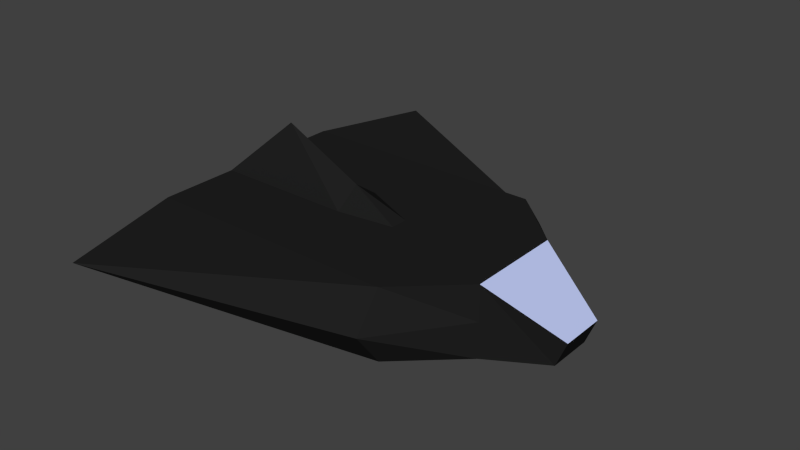 # Source: ship_outside.blend  (saved by Blender 2.71.0; exported with 4.5.12 LTS)
import bpy
from mathutils import Matrix  # noqa: F401  (used for matrix-valued properties, if any)

bpy.ops.wm.read_factory_settings(use_empty=True)
scene = bpy.context.scene
scene.name = 'Scene'

# ---- collections
col_collection_1 = bpy.data.collections.new('Collection 1'); scene.collection.children.link(col_collection_1)

# ---- materials (node trees are filled in below, after node groups)
mat_material_001 = bpy.data.materials.new('Material.001')
mat_material_001.alpha_threshold = 0.0
mat_material_001.use_transparent_shadow = False
mat_material_001.diffuse_color = (0.01467, 0.01467, 0.01467, 1.0)
mat_material_001.roughness = 0.5
mat_material_001.line_color = (0.0, 0.0, 0.0, 1.0)
mat_material_002 = bpy.data.materials.new('Material.002')
mat_material_002.alpha_threshold = 0.0
mat_material_002.use_transparent_shadow = False
mat_material_002.diffuse_color = (0.5169, 0.5863, 0.8971, 1.0)
mat_material_002.roughness = 0.5
mat_material_002.line_color = (0.0, 0.0, 0.0, 1.0)

# ---- material node trees

# ---- world
world_world = bpy.data.worlds.new('World'); scene.world = world_world
world_world.color = (0.05088, 0.05088, 0.05088)
world_world.use_sun_shadow = False
world_world.sun_shadow_jitter_overblur = 0.0
world_world.cycles.sampling_method = 'MANUAL'
world_world.cycles.sample_map_resolution = 256

# ---- meshes
me_cube_001 = bpy.data.meshes.new('Cube.001')
me_cube_001.from_pydata([(-2.575, -0.5148, 1.0), (-2.575, 0.0, 1.366), (1.0, 1.0, -0.4494), (1.0, -1.0, -0.4494), (-0.2193, -1.063, 1.0), (-2.575, -2.125, 1.0), (1.0, 1.0, 1.0), (1.0, -1.0, 1.0), (2.191, 0.461, -0.3534), (2.191, -0.461, -0.3534), (2.402, 0.461, 0.1666), (2.402, -0.461, 0.1666), (-2.575, 2.125, 1.0), (-5.447, -0.5148, 1.0), (-5.447, 0.5148, 1.0), (-0.2193, 1.063, 1.0), (-0.2193, 0.0, 1.0), (-4.222, 0.0, 2.173), (-5.447, 2.125, -0.4494), (-5.447, -2.125, -0.4494), (-5.447, 2.125, 1.0), (-5.447, -2.125, 1.0), (-0.2193, -2.125, 1.0), (-0.2193, 2.125, 1.0), (-0.2193, -2.125, -0.4494), (-0.2193, 2.125, -0.4494), (-2.575, 0.5148, 1.0), (-1.397, -2.125, 1.0), (-1.397, 0.3542, 1.0), (-1.397, -0.3542, 1.0), (-1.397, 2.125, 1.0), (-1.397, 0.0, 1.0), (1.0, 1.0, 0.2753), (1.0, -1.0, 0.2753), (-4.93, 4.657, 0.8482), (-4.93, -4.657, 0.8482), (-0.2193, -2.668, 0.2753), (-0.2193, 2.668, 0.2753), (-4.93, 0.0, 0.2753), (-4.93, -2.329, 0.2753), (-4.93, 2.329, 0.2753)], [], [(2, 8, 9), (15, 23, 30, 28), (11, 9, 8), (7, 33, 3, 9), (7, 11, 10), (6, 10, 8), (1, 26, 14, 17), (34, 18, 19, 35, 39, 38, 40), (32, 2, 25, 37), (37, 25, 18, 34), (27, 29, 0, 5), (4, 16, 31, 29), (3, 2, 9), (33, 7, 22, 36), (7, 6, 23, 15, 16, 4, 22), (10, 11, 8), (11, 7, 9), (6, 7, 10), (2, 32, 6, 8), (29, 31, 1, 0), (16, 15, 28, 31), (25, 24, 19, 18), (31, 28, 26, 1), (36, 22, 27, 5, 21, 35), (0, 1, 17, 13), (5, 0, 13, 21), (28, 30, 12, 26), (22, 4, 29, 27), (26, 12, 20, 14), (2, 3, 24, 25), (20, 34, 40, 38, 39, 35, 21, 13, 17, 14), (6, 32, 37, 23), (23, 37, 34, 20, 12, 30), (3, 33, 36, 24), (24, 36, 35, 19)])
me_cube_001.polygons.foreach_set('material_index', [0, 0, 0, 0, 1, 0, 0, 0, 0, 0, 0, 0, 0, 0, 0, 0, 0, 1, 0, 0, 0, 0, 0, 0, 0, 0, 0, 0, 0, 0, 0, 0, 0, 0, 0])
me_cube_001.materials.append(mat_material_001)
me_cube_001.materials.append(mat_material_002)
me_cube_001.use_remesh_preserve_volume = False
me_cube_001.use_remesh_preserve_attributes = False
me_cube_001.use_mirror_vertex_groups = False
me_cube_001.update()

# ---- objects
ob_cube = bpy.data.objects.new('Cube', me_cube_001)

# ---- transforms, parenting, visibility, modifiers, constraints
ob_cube.location = (0.0, 0.0, 0.0)
ob_cube.lineart.crease_threshold = 0.0

# ---- collection membership
col_collection_1.objects.link(ob_cube)

# ---- scene / render settings (as saved in the file)
scene.frame_start = 1; scene.frame_end = 250; scene.frame_set(1)
scene.render.engine = 'BLENDER_EEVEE_NEXT'
scene.render.resolution_percentage = 50
scene.render.dither_intensity = 0.0
scene.cycles.use_denoising = False
scene.cycles.samples = 10
scene.cycles.sampling_pattern = 'TABULATED_SOBOL'
scene.cycles.light_sampling_threshold = 0.0
scene.cycles.use_adaptive_sampling = False
scene.cycles.use_light_tree = False
scene.cycles.blur_glossy = 0.0
scene.cycles.volume_bounces = 1
scene.cycles.pixel_filter_type = 'GAUSSIAN'
scene.cycles.sample_clamp_indirect = 0.0
scene.view_settings.view_transform = 'Standard'
bpy.context.view_layer.update()

# ---- added for rendering (the .blend has no active camera and no usable light): camera, sun
cam_auto = bpy.data.cameras.new('AutoCamera')
cam_auto.lens = 50.0
cam_auto.sensor_width = 36.0
cam_auto.clip_end = 1000.0
ob_auto_camera = bpy.data.objects.new('AutoCamera', cam_auto)
scene.collection.objects.link(ob_auto_camera)
ob_auto_camera.location = (10.0053, -13.8333, 10.0839)
ob_auto_camera.rotation_euler = (1.09748, -7.21219e-08, 0.694738)
scene.camera = ob_auto_camera
light_auto_sun = bpy.data.lights.new('AutoSun', 'SUN')
light_auto_sun.energy = 3.0
light_auto_sun.angle = 0.0523599
ob_auto_sun = bpy.data.objects.new('AutoSun', light_auto_sun)
scene.collection.objects.link(ob_auto_sun)
ob_auto_sun.rotation_euler = (0.872665, 0.174533, 0.523599)
bpy.context.view_layer.update()
